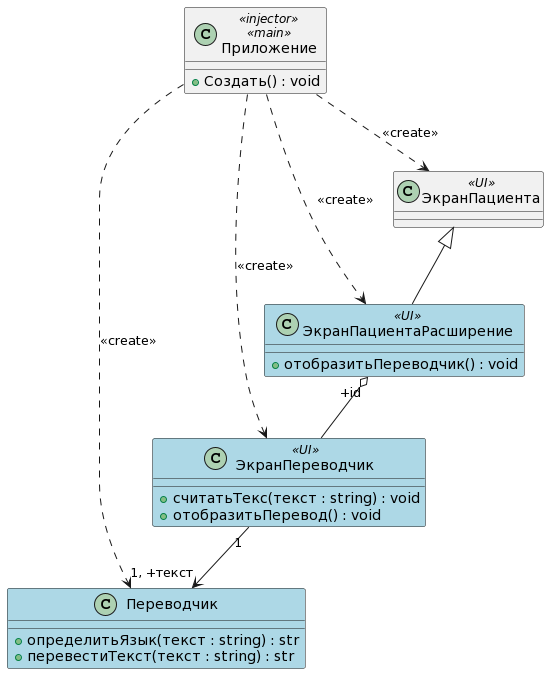

The diagram above was rendered by PlantUML. Its source (embedded in the PNG):
@startuml
class Приложение <<injector>>, <<main>>
{
+Создать() : void
}

Приложение ..> ЭкранПациентаРасширение : <<create>>
Приложение ..> Переводчик : <<create>>
Приложение ..> ЭкранПереводчик : <<create>>
Приложение ..> ЭкранПациента : <<create>>

class ЭкранПациента <<UI>>
{
}

class ЭкранПациентаРасширение <<UI>> #back:lightblue
{
+отобразитьПереводчик() : void
}
ЭкранПациентаРасширение "+id" o-- ЭкранПереводчик
ЭкранПациента <|-- ЭкранПациентаРасширение

class ЭкранПереводчик <<UI>> #back:lightblue
{
+считатьТекс(текст : string) : void
+отобразитьПеревод() : void
}
ЭкранПереводчик "1" --> "1, +текст" Переводчик

class Переводчик #back:lightblue
{
+определитьЯзык(текст : string) : str
+перевестиТекст(текст : string) : str
}
@enduml